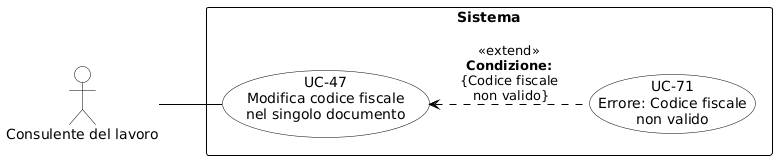

The diagram above was rendered by PlantUML. Its source (embedded in the PNG):
@startuml
skinparam shadowing false
skinparam defaultFontName Arial
left to right direction

skinparam usecase {
    BackgroundColor white
    BorderColor black
    ArrowColor black
}
skinparam actor {
    BackgroundColor white
    BorderColor black
}
skinparam rectangle {
    BorderColor black
    FontStyle bold
}

actor "Consulente del lavoro" as cdl

rectangle "Sistema" {
    usecase "UC-47\nModifica codice fiscale\nnel singolo documento" as UC47
    usecase "UC-71\nErrore: Codice fiscale\nnon valido" as UC71

    UC71 .up.> UC47 : «extend»\n<b>Condizione:</b>\n{Codice fiscale\n non valido}
}

cdl -- UC47
@enduml